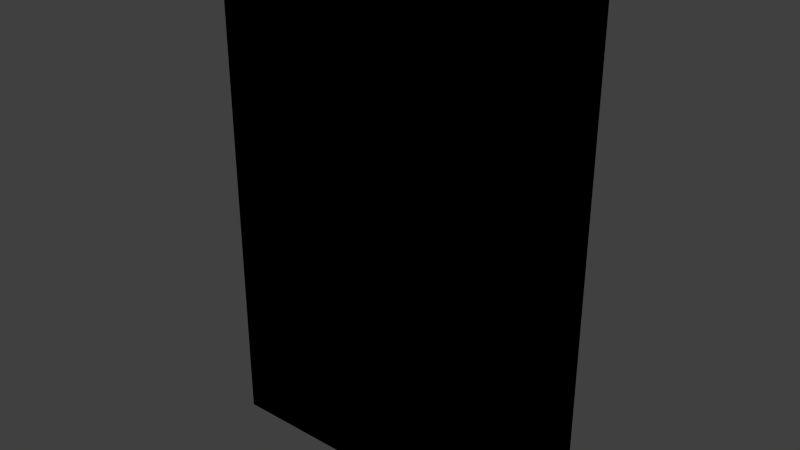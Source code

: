 # Source: book_blue_6.blend  (saved by Blender 2.81.16; exported with 4.5.12 LTS)
import bpy
from mathutils import Matrix  # noqa: F401  (used for matrix-valued properties, if any)

bpy.ops.wm.read_factory_settings(use_empty=True)
scene = bpy.context.scene
scene.name = 'Scene'

# ---- collections
col_collection_1 = bpy.data.collections.new('Collection 1'); scene.collection.children.link(col_collection_1)

# ---- images (referenced by path relative to the original .blend; pixels are not part of the script)
import os
ASSET_DIR = os.environ.get("B2B_ASSET_DIR", "")  # directory of the original .blend (textures are referenced by path, not embedded)
HERE = os.path.dirname(os.path.abspath(__file__))  # packed textures are extracted next to this script under _unpacked/

def load_image(name, relpath, width, height, colorspace="sRGB"):
    """Load a texture the original file referenced (path relative to the .blend, or extracted next to this script)."""
    p = next((c for c in (os.path.join(HERE, relpath), os.path.join(ASSET_DIR, relpath)) if relpath and os.path.exists(c)), "")
    if p:
        img = bpy.data.images.load(p, check_existing=True)
        img.name = name
    else:  # same state as the original file: an image datablock whose file is absent (Cycles renders it pink)
        img = bpy.data.images.new(name, width, height)
        img.source = "FILE"
        img.filepath = "//" + (relpath or name)
    img.colorspace_settings.name = colorspace
    return img
img_book_blue_6_png = load_image('book_blue_6.png', 'Materials/book_blue_6.png', 1024, 1024, 'sRGB')

# ---- materials (node trees are filled in below, after node groups)
mat_book_blue_6 = bpy.data.materials.new('Book_Blue_6')
mat_book_blue_6.alpha_threshold = 0.0
mat_book_blue_6.use_transparent_shadow = False
mat_book_blue_6.roughness = 0.5
mat_book_blue_6.line_color = (0.0, 0.0, 0.0, 1.0)

# ---- material node trees
mat_book_blue_6.use_nodes = True; mat_book_blue_6.node_tree.nodes.clear()
_N = mat_book_blue_6.node_tree.nodes; _L = mat_book_blue_6.node_tree.links
n0 = _N.new('ShaderNodeOutputMaterial'); n0.name = 'Material Output'; n0.location = (300, 300)
n1 = _N.new('ShaderNodeTexImage'); n1.name = 'Image Texture'; n1.location = (22, 339)
n1.image = img_book_blue_6_png
n1.interpolation = 'Closest'
n0.is_active_output = True

# ---- world
world_world = bpy.data.worlds.new('World'); scene.world = world_world
world_world.color = (0.05088, 0.05088, 0.05088)
world_world.use_sun_shadow = False
world_world.sun_shadow_jitter_overblur = 0.0
world_world.cycles.sampling_method = 'MANUAL'
world_world.cycles.sample_map_resolution = 256

# ---- meshes
me_cube = bpy.data.meshes.new('Cube')
me_cube.from_pydata([(0.0762, 0.01905, -0.1143), (0.0762, -0.01905, -0.1143), (-0.0762, -0.01905, -0.1143), (-0.0762, 0.01905, -0.1143), (0.0762, 0.01905, 0.1143), (0.0762, -0.01905, 0.1143), (-0.0762, -0.01905, 0.1143), (-0.0762, 0.01905, 0.1143), (0.0762, 0.01271, -0.1143), (0.0762, -0.01271, -0.1143), (-0.0762, -0.01271, -0.1143), (-0.0762, 0.01271, -0.1143), (0.0762, 0.01271, 0.1143), (0.0762, -0.01271, 0.1143), (-0.0762, -0.01271, 0.1143), (-0.0762, 0.01271, 0.1143), (-0.06708, 0.01905, -0.1143), (-0.06708, -0.01905, -0.1143), (-0.06708, 0.01905, 0.1143), (-0.06708, -0.01905, 0.1143), (-0.06708, 0.01271, 0.1143), (-0.06708, -0.01271, 0.1143), (-0.06708, 0.01271, -0.1143), (-0.06708, -0.01271, -0.1143), (0.08297, -0.01271, -0.1143), (0.08297, -0.01905, -0.1143), (0.08297, 0.01905, -0.1143), (0.08297, 0.01905, 0.1143), (0.08297, -0.01905, 0.1143), (0.08297, -0.01271, 0.1143), (0.08297, 0.01271, -0.1143), (0.08297, 0.01271, 0.1143), (0.0762, -0.01271, 0.1187), (0.0762, -0.01905, 0.1187), (-0.06708, 0.01905, 0.1187), (-0.0762, 0.01905, 0.1187), (-0.06708, -0.01905, 0.1187), (-0.0762, -0.01905, 0.1187), (-0.0762, 0.01271, 0.1187), (0.0762, 0.01905, 0.1187), (0.0762, 0.01271, 0.1187), (-0.0762, -0.01271, 0.1187), (-0.06708, 0.01271, 0.1187), (-0.06708, -0.01271, 0.1187), (0.08297, -0.01271, 0.1187), (0.08297, -0.01905, 0.1187), (0.08297, 0.01905, 0.1187), (0.08297, 0.01271, 0.1187), (0.0762, -0.01271, -0.1203), (0.0762, -0.01905, -0.1203), (-0.06708, 0.01905, -0.1203), (-0.0762, 0.01905, -0.1203), (-0.06708, -0.01905, -0.1203), (-0.0762, -0.01905, -0.1203), (-0.0762, 0.01271, -0.1203), (0.0762, 0.01905, -0.1203), (0.0762, 0.01271, -0.1203), (-0.0762, -0.01271, -0.1203), (-0.06708, 0.01271, -0.1203), (-0.06708, -0.01271, -0.1203), (0.08297, -0.01271, -0.1203), (0.08297, -0.01905, -0.1203), (0.08297, 0.01905, -0.1203), (0.08297, 0.01271, -0.1203)], [], [(11, 3, 51, 54), (20, 12, 40, 42), (0, 4, 27, 26), (17, 19, 6, 2), (11, 15, 7, 3), (18, 16, 3, 7), (2, 6, 14, 10), (10, 14, 15, 11), (5, 1, 25, 28), (8, 12, 13, 9), (18, 7, 35, 34), (19, 5, 33, 36), (8, 22, 58, 56), (30, 8, 56, 63), (8, 9, 23, 22), (26, 30, 63, 62), (12, 20, 21, 13), (5, 28, 45, 33), (4, 0, 16, 18), (1, 5, 19, 17), (21, 20, 42, 43), (0, 26, 62, 55), (24, 29, 28, 25), (26, 27, 31, 30), (12, 8, 30, 31), (17, 2, 53, 52), (4, 18, 34, 39), (9, 13, 29, 24), (3, 16, 50, 51), (29, 13, 32, 44), (43, 41, 37, 36), (34, 35, 38, 42), (42, 38, 41, 43), (39, 34, 42, 40), (32, 43, 36, 33), (39, 40, 47, 46), (32, 33, 45, 44), (27, 4, 39, 46), (6, 19, 36, 37), (28, 29, 44, 45), (13, 21, 43, 32), (14, 6, 37, 41), (7, 15, 38, 35), (15, 14, 41, 38), (31, 27, 46, 47), (12, 31, 47, 40), (59, 52, 53, 57), (50, 58, 54, 51), (58, 59, 57, 54), (55, 56, 58, 50), (48, 49, 52, 59), (49, 48, 60, 61), (56, 55, 62, 63), (23, 9, 48, 59), (16, 0, 55, 50), (9, 24, 60, 48), (22, 23, 59, 58), (2, 10, 57, 53), (1, 17, 52, 49), (24, 25, 61, 60), (10, 11, 54, 57), (25, 1, 49, 61)])
_uv = me_cube.uv_layers.new(name='UVMap')
_uv.uv.foreach_set('vector', [0.4796, 0.02316, 0.4635, 0.02316, 0.4635, 0.007819, 0.4796, 0.007819, 0.4337, 0.7426, 0.4337, 0.7231, 0.4289, 0.7231, 0.4289, 0.7426, 0.03499, 0.01857, 0.03499, 0.6932, 0.01345, 0.6932, 0.01345, 0.01857, 0.5468, 0.01696, 0.5468, 0.6906, 0.5256, 0.6906, 0.5256, 0.01696, 0.4796, 0.02316, 0.4796, 0.6889, 0.4635, 0.6889, 0.4635, 0.02316, 0.4233, 0.6932, 0.4233, 0.01857, 0.4523, 0.01857, 0.4523, 0.6932, 0.5127, 0.02316, 0.5127, 0.6889, 0.4965, 0.6889, 0.4965, 0.02316, 0.4965, 0.02316, 0.4965, 0.6889, 0.4796, 0.6889, 0.4796, 0.02316, 0.9846, 0.6906, 0.9846, 0.01696, 1.0, 0.01696, 1.0, 0.6906, 0.6657, 0.9877, 0.3284, 0.9877, 0.3284, 0.7899, 0.6657, 0.7899, 0.4233, 0.6932, 0.4523, 0.6932, 0.4523, 0.7047, 0.4233, 0.7047, 0.5468, 0.6906, 0.9846, 0.6906, 0.9846, 0.7021, 0.5468, 0.7021, 0.4289, 0.7474, 0.4483, 0.7474, 0.4483, 0.7426, 0.4289, 0.7426, 0.4728, 0.7329, 0.468, 0.7329, 0.468, 0.7377, 0.4728, 0.7377, 0.6657, 0.9877, 0.6657, 0.7899, 0.9829, 0.7899, 0.9829, 0.9877, 0.4728, 0.7231, 0.468, 0.7231, 0.468, 0.7279, 0.4728, 0.7279, 0.3284, 0.9877, 0.01115, 0.9877, 0.01115, 0.7899, 0.3284, 0.7899, 0.9846, 0.6906, 1.0, 0.6906, 1.0, 0.7021, 0.9846, 0.7021, 0.03499, 0.6932, 0.03499, 0.01857, 0.4233, 0.01857, 0.4233, 0.6932, 0.9846, 0.01696, 0.9846, 0.6906, 0.5468, 0.6906, 0.5468, 0.01696, 0.4483, 0.7377, 0.4483, 0.728, 0.4435, 0.728, 0.4435, 0.7377, 0.03499, 0.01857, 0.01345, 0.01857, 0.01345, 0.002997, 0.03499, 0.002997, 0.4435, 0.7279, 0.463, 0.7279, 0.463, 0.7231, 0.4435, 0.7231, 0.4679, 0.7426, 0.4679, 0.7231, 0.4631, 0.7231, 0.4631, 0.7426, 0.4289, 0.7572, 0.4483, 0.7572, 0.4483, 0.7524, 0.4289, 0.7524, 0.5468, 0.01696, 0.5256, 0.01696, 0.5256, 0.001406, 0.5468, 0.001406, 0.03499, 0.6932, 0.4233, 0.6932, 0.4233, 0.7047, 0.03499, 0.7047, 0.463, 0.7474, 0.463, 0.728, 0.4582, 0.728, 0.4582, 0.7474, 0.4523, 0.01857, 0.4233, 0.01857, 0.4233, 0.002997, 0.4523, 0.002997, 0.4337, 0.7622, 0.4289, 0.7622, 0.4289, 0.767, 0.4337, 0.767, 0.4679, 0.7573, 0.4631, 0.7573, 0.4631, 0.7621, 0.4679, 0.7621, 0.463, 0.7524, 0.4582, 0.7524, 0.4582, 0.7572, 0.463, 0.7572, 0.4581, 0.7523, 0.4581, 0.7475, 0.4484, 0.7475, 0.4484, 0.7523, 0.4435, 0.7426, 0.4435, 0.7231, 0.4387, 0.7231, 0.4387, 0.7426, 0.4289, 0.7621, 0.4483, 0.7621, 0.4483, 0.7573, 0.4289, 0.7573, 0.4483, 0.7622, 0.4435, 0.7622, 0.4435, 0.767, 0.4483, 0.767, 0.4483, 0.7378, 0.4435, 0.7378, 0.4435, 0.7426, 0.4483, 0.7426, 0.01345, 0.6932, 0.03499, 0.6932, 0.03499, 0.7047, 0.01345, 0.7047, 0.5256, 0.6906, 0.5468, 0.6906, 0.5468, 0.7021, 0.5256, 0.7021, 0.463, 0.7475, 0.4582, 0.7475, 0.4582, 0.7523, 0.463, 0.7523, 0.4532, 0.7474, 0.4532, 0.728, 0.4484, 0.728, 0.4484, 0.7474, 0.4965, 0.6889, 0.5127, 0.6889, 0.5127, 0.7003, 0.4965, 0.7003, 0.4635, 0.6889, 0.4796, 0.6889, 0.4796, 0.7003, 0.4635, 0.7003, 0.4796, 0.6889, 0.4965, 0.6889, 0.4965, 0.7003, 0.4796, 0.7003, 0.4679, 0.7426, 0.4631, 0.7426, 0.4631, 0.7474, 0.4679, 0.7474, 0.4679, 0.7475, 0.4631, 0.7475, 0.4631, 0.7523, 0.4679, 0.7523, 0.463, 0.7573, 0.4582, 0.7573, 0.4582, 0.7621, 0.463, 0.7621, 0.4679, 0.7524, 0.4631, 0.7524, 0.4631, 0.7572, 0.4679, 0.7572, 0.4484, 0.7572, 0.4581, 0.7572, 0.4581, 0.7524, 0.4484, 0.7524, 0.4581, 0.728, 0.4533, 0.728, 0.4533, 0.7474, 0.4581, 0.7474, 0.4483, 0.7523, 0.4483, 0.7475, 0.4289, 0.7475, 0.4289, 0.7523, 0.4386, 0.7622, 0.4338, 0.7622, 0.4338, 0.767, 0.4386, 0.767, 0.4728, 0.728, 0.468, 0.728, 0.468, 0.7328, 0.4728, 0.7328, 0.4386, 0.7426, 0.4386, 0.7231, 0.4338, 0.7231, 0.4338, 0.7426, 0.4233, 0.01857, 0.03499, 0.01857, 0.03499, 0.002997, 0.4233, 0.002997, 0.4435, 0.7622, 0.4387, 0.7622, 0.4387, 0.767, 0.4435, 0.767, 0.4484, 0.7621, 0.4581, 0.7621, 0.4581, 0.7573, 0.4484, 0.7573, 0.5127, 0.02316, 0.4965, 0.02316, 0.4965, 0.007819, 0.5127, 0.007819, 0.9846, 0.01696, 0.5468, 0.01696, 0.5468, 0.001406, 0.9846, 0.001406, 0.4728, 0.7378, 0.468, 0.7378, 0.468, 0.7426, 0.4728, 0.7426, 0.4965, 0.02316, 0.4796, 0.02316, 0.4796, 0.007819, 0.4965, 0.007819, 1.0, 0.01696, 0.9846, 0.01696, 0.9846, 0.001406, 1.0, 0.001406])
me_cube.materials.append(mat_book_blue_6)
me_cube.use_remesh_preserve_volume = False
me_cube.use_remesh_preserve_attributes = False
me_cube.use_mirror_vertex_groups = False
me_cube.update()

# ---- objects
ob_book_blue_6 = bpy.data.objects.new('Book_Blue_6', me_cube)

# ---- transforms, parenting, visibility, modifiers, constraints
ob_book_blue_6.location = (0.0, 0.0, 0.0)
ob_book_blue_6.lock_rotations_4d = False
ob_book_blue_6.empty_display_type = 'ARROWS'
ob_book_blue_6.lineart.crease_threshold = 0.0

# ---- collection membership
col_collection_1.objects.link(ob_book_blue_6)

# ---- scene / render settings (as saved in the file)
scene.frame_start = 1; scene.frame_end = 250; scene.frame_set(1)
scene.render.engine = 'BLENDER_EEVEE_NEXT'
scene.render.resolution_percentage = 50
scene.render.dither_intensity = 0.0
scene.cycles.use_denoising = False
scene.cycles.samples = 10
scene.cycles.sampling_pattern = 'TABULATED_SOBOL'
scene.cycles.light_sampling_threshold = 0.0
scene.cycles.use_adaptive_sampling = False
scene.cycles.use_light_tree = False
scene.cycles.blur_glossy = 0.0
scene.cycles.pixel_filter_type = 'GAUSSIAN'
scene.cycles.sample_clamp_indirect = 0.0
scene.view_settings.view_transform = 'Standard'
bpy.context.view_layer.update()

# ---- added for rendering (the .blend has no active camera and no usable light): camera, sun
cam_auto = bpy.data.cameras.new('AutoCamera')
cam_auto.lens = 50.0
cam_auto.sensor_width = 36.0
cam_auto.clip_end = 1000.0
ob_auto_camera = bpy.data.objects.new('AutoCamera', cam_auto)
scene.collection.objects.link(ob_auto_camera)
ob_auto_camera.location = (0.271438, -0.321665, 0.213659)
ob_auto_camera.rotation_euler = (1.09748, -7.21219e-08, 0.694738)
scene.camera = ob_auto_camera
light_auto_sun = bpy.data.lights.new('AutoSun', 'SUN')
light_auto_sun.energy = 3.0
light_auto_sun.angle = 0.0523599
ob_auto_sun = bpy.data.objects.new('AutoSun', light_auto_sun)
scene.collection.objects.link(ob_auto_sun)
ob_auto_sun.rotation_euler = (0.872665, 0.174533, 0.523599)
bpy.context.view_layer.update()
